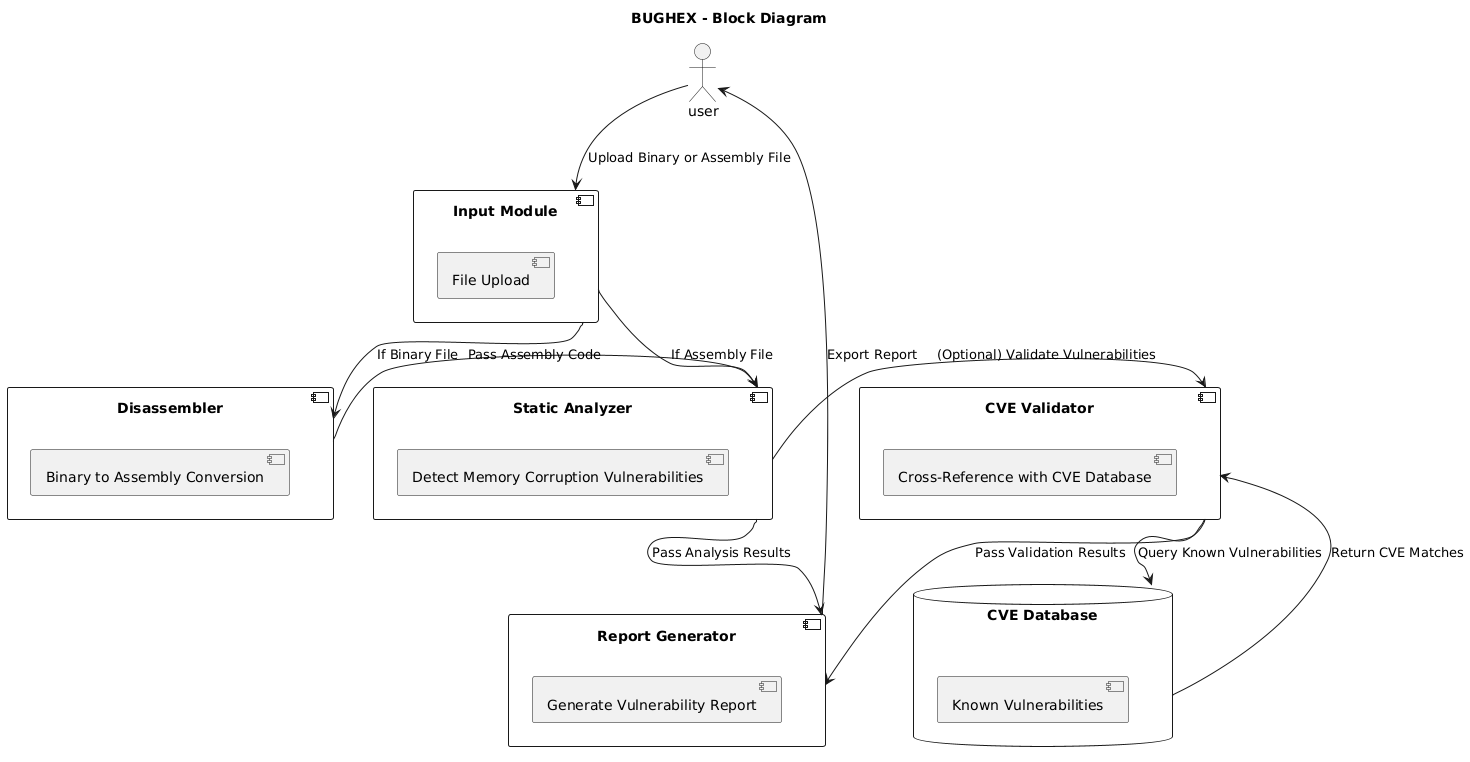

The diagram above was rendered by PlantUML. Its source (embedded in the PNG):
@startuml
title BUGHEX - Block Diagram

component "Input Module" as Input {
    [File Upload]
}

component "Disassembler" as Disassembler {
    [Binary to Assembly Conversion]
}

component "Static Analyzer" as StaticAnalyzer {
    [Detect Memory Corruption Vulnerabilities]
}

component "CVE Validator" as CVEValidator {
    [Cross-Reference with CVE Database]
}

component "Report Generator" as ReportGen {
    [Generate Vulnerability Report]
}

database "CVE Database" as CVEDB {
    [Known Vulnerabilities]
}

actor user as Tester

Tester --> Input : Upload Binary or Assembly File
Input --> Disassembler : If Binary File
Disassembler --> StaticAnalyzer : Pass Assembly Code
Input --> StaticAnalyzer : If Assembly File
StaticAnalyzer --> CVEValidator : (Optional) Validate Vulnerabilities
CVEValidator --> CVEDB : Query Known Vulnerabilities
CVEDB --> CVEValidator : Return CVE Matches
StaticAnalyzer --> ReportGen : Pass Analysis Results
CVEValidator --> ReportGen : Pass Validation Results
ReportGen --> Tester : Export Report
@enduml